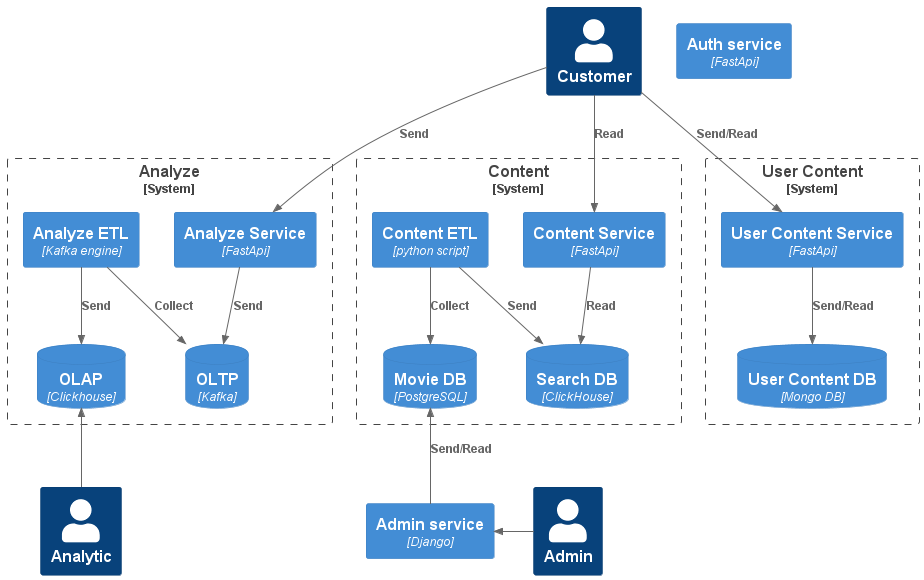

The diagram above was rendered by PlantUML. Its source (embedded in the PNG):
@startuml to_be
!include <C4/C4_Container>
HIDE_STEREOTYPE()

Person(user, "Customer")
Person(admin, "Admin")
Person(analytic, "Analytic")

System_Boundary(analyze_system, "Analyze") {
    Container(analyze_service, "Analyze Service", "FastApi")
    Container(analyze_etl, "Analyze ETL", "Kafka engine")
    ContainerDb(oltp, "OLTP", "Kafka")
    ContainerDb(olap, "OLAP", "Clickhouse")
}

System_Boundary(content_system, "Content") {
    Container(content_service, "Content Service", "FastApi")
    Container(content_etl, "Content ETL", "python script")
    ContainerDb(search_db, "Search DB", "ClickHouse")
    ContainerDb(movie_db, "Movie DB", "PostgreSQL")
}

System_Boundary(user_content_system, "User Content") {
    Container(user_content_service, "User Content Service", "FastApi")
    ContainerDb(user_db, "User Content DB", "Mongo DB")
}

Container(admin_service, "Admin service", "Django")
Container(auth_service, "Auth service", "FastApi")

Rel(analyze_service, oltp, "Send")
Rel(analyze_etl, oltp, "Collect")
Rel(analyze_etl, olap, "Send")

Rel(content_service, search_db, "Read")
Rel(content_etl, search_db, "Send")
Rel(content_etl, movie_db, "Collect")

Rel(user_content_service, user_db, "Send/Read")

Rel(user, analyze_service, "Send")
Rel(user, content_service, "Read")
Rel(user, user_content_service, "Send/Read")

Rel_U(analytic, olap, " ")

Rel_L(admin, admin_service, " ")
Rel_U(admin_service, movie_db, "Send/Read")



@enduml